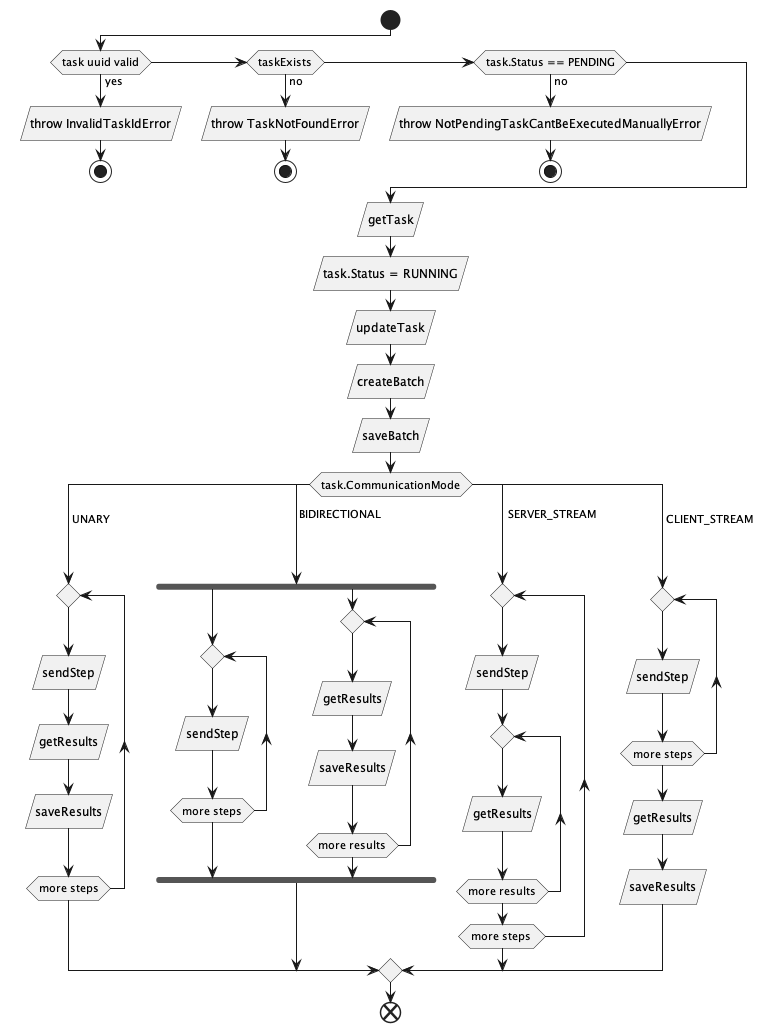

The diagram above was rendered by PlantUML. Its source (embedded in the PNG):
@startuml

start

if (task uuid valid) then (yes)
  :throw InvalidTaskIdError/
  stop
elseif (taskExists) then (no)
  :throw TaskNotFoundError/
  stop
elseif (task.Status == PENDING) then (no)
  :throw NotPendingTaskCantBeExecutedManuallyError/
  stop
else ()
endif
  :getTask/
  :task.Status = RUNNING/
  :updateTask/
  :createBatch/
  :saveBatch/
switch (task.CommunicationMode)
case ( UNARY )
    label space
    repeat
        :sendStep/
        :getResults/
        :saveResults/
    repeat while (more steps)
case ( BIDIRECTIONAL )
    label space
    fork
        repeat
            :sendStep/
        repeat while (more steps)
    fork again
        repeat
            :getResults/
            :saveResults/
        repeat while (more results)
    end fork
case (  SERVER_STREAM )
    label space
    repeat
        :sendStep/
        repeat
            :getResults/
        repeat while (more results)
    repeat while (more steps )
case ( CLIENT_STREAM \n\n\n)
    repeat
        :sendStep/
    repeat while (more steps)
    :getResults/
    :saveResults/
endswitch

end
@enduml